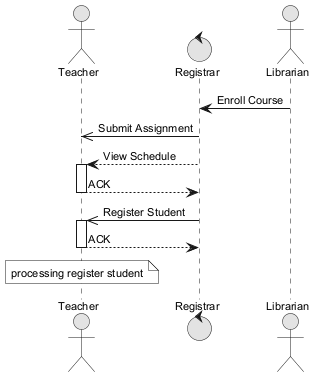

The diagram above was rendered by PlantUML. Its source (embedded in the PNG):
@startuml
skinparam monochrome true
skinparam defaultFontSize 11
actor "Teacher" as T
control "Registrar" as R
actor "Librarian" as L
L -> R : Enroll Course
R ->> T : Submit Assignment
R --> T : View Schedule
activate T
T --> R : ACK
deactivate T
R ->> T : Register Student
activate T
T --> R : ACK
deactivate T
note over T : processing register student
@enduml